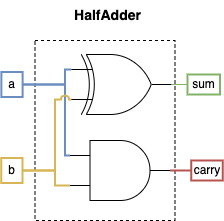

The diagram above was exported from draw.io. Its source (the exported page's mxGraphModel, read from the mxfile embedded in the PNG):
<mxGraphModel dx="1109" dy="859" grid="1" gridSize="10" guides="1" tooltips="1" connect="1" arrows="1" fold="1" page="1" pageScale="1" pageWidth="850" pageHeight="1100" math="0" shadow="0">
  <root>
    <mxCell id="0" />
    <mxCell id="1" parent="0" />
    <mxCell id="2" value="&lt;font style=&quot;font-size: 14px;&quot;&gt;&lt;b&gt;HalfAdder&lt;/b&gt;&lt;/font&gt;" style="text;html=1;align=center;verticalAlign=middle;whiteSpace=wrap;rounded=0;" vertex="1" parent="1">
      <mxGeometry x="140.5" y="3525" width="95" height="30" as="geometry" />
    </mxCell>
    <mxCell id="3" value="" style="rounded=0;whiteSpace=wrap;html=1;dashed=1;" vertex="1" parent="1">
      <mxGeometry x="115.5" y="3565" width="140" height="180" as="geometry" />
    </mxCell>
    <mxCell id="4" value="b" style="text;html=1;align=center;verticalAlign=middle;whiteSpace=wrap;rounded=0;fillColor=none;strokeColor=#d6b656;strokeWidth=2;" vertex="1" parent="1">
      <mxGeometry x="81.75" y="3682.5" width="21.25" height="25" as="geometry" />
    </mxCell>
    <mxCell id="5" value="sum" style="text;html=1;align=center;verticalAlign=middle;whiteSpace=wrap;rounded=0;fillColor=none;strokeColor=#82b366;strokeWidth=2;" vertex="1" parent="1">
      <mxGeometry x="268" y="3599" width="32.5" height="20" as="geometry" />
    </mxCell>
    <mxCell id="6" style="edgeStyle=orthogonalEdgeStyle;shape=connector;rounded=0;orthogonalLoop=1;jettySize=auto;html=1;exitX=1;exitY=0.5;exitDx=0;exitDy=0;exitPerimeter=0;entryX=0;entryY=0.75;entryDx=0;entryDy=0;entryPerimeter=0;strokeColor=default;align=center;verticalAlign=middle;fontFamily=Helvetica;fontSize=11;fontColor=default;labelBackgroundColor=default;startFill=0;endArrow=none;" edge="1" parent="1">
      <mxGeometry relative="1" as="geometry">
        <mxPoint x="264.87" y="3600" as="sourcePoint" />
        <mxPoint x="264.87" y="3600" as="targetPoint" />
      </mxGeometry>
    </mxCell>
    <mxCell id="7" value="carry" style="text;html=1;align=center;verticalAlign=middle;whiteSpace=wrap;rounded=0;fillColor=none;strokeColor=#b85450;strokeWidth=2;" vertex="1" parent="1">
      <mxGeometry x="271.75" y="3685" width="31.5" height="20" as="geometry" />
    </mxCell>
    <mxCell id="8" value="a" style="text;html=1;align=center;verticalAlign=middle;whiteSpace=wrap;rounded=0;fillColor=none;strokeColor=#6c8ebf;strokeWidth=2;" vertex="1" parent="1">
      <mxGeometry x="81.87" y="3596.5" width="21.25" height="25" as="geometry" />
    </mxCell>
    <mxCell id="9" style="edgeStyle=orthogonalEdgeStyle;shape=connector;rounded=0;orthogonalLoop=1;jettySize=auto;html=1;exitX=1;exitY=0.5;exitDx=0;exitDy=0;exitPerimeter=0;entryX=0;entryY=0.5;entryDx=0;entryDy=0;strokeColor=#82b366;align=center;verticalAlign=middle;fontFamily=Helvetica;fontSize=11;fontColor=default;labelBackgroundColor=default;startFill=0;endArrow=none;fillColor=#d5e8d4;" edge="1" source="10" target="5" parent="1">
      <mxGeometry relative="1" as="geometry" />
    </mxCell>
    <mxCell id="10" value="" style="verticalLabelPosition=bottom;shadow=0;dashed=0;align=center;html=1;verticalAlign=top;shape=mxgraph.electrical.logic_gates.logic_gate;operation=xor;" vertex="1" parent="1">
      <mxGeometry x="151.75" y="3579" width="100" height="60" as="geometry" />
    </mxCell>
    <mxCell id="11" style="edgeStyle=orthogonalEdgeStyle;shape=connector;rounded=0;orthogonalLoop=1;jettySize=auto;html=1;exitX=1;exitY=0.5;exitDx=0;exitDy=0;exitPerimeter=0;entryX=0;entryY=0.5;entryDx=0;entryDy=0;strokeColor=#b85450;align=center;verticalAlign=middle;fontFamily=Helvetica;fontSize=11;fontColor=default;labelBackgroundColor=default;startFill=0;endArrow=none;fillColor=#f8cecc;strokeWidth=2;" edge="1" source="12" target="7" parent="1">
      <mxGeometry relative="1" as="geometry" />
    </mxCell>
    <mxCell id="12" value="" style="verticalLabelPosition=bottom;shadow=0;dashed=0;align=center;html=1;verticalAlign=top;shape=mxgraph.electrical.logic_gates.logic_gate;operation=and;" vertex="1" parent="1">
      <mxGeometry x="150.5" y="3665" width="100" height="60" as="geometry" />
    </mxCell>
    <mxCell id="13" style="edgeStyle=orthogonalEdgeStyle;rounded=0;orthogonalLoop=1;jettySize=auto;html=1;exitX=1;exitY=0.5;exitDx=0;exitDy=0;entryX=0;entryY=0.25;entryDx=0;entryDy=0;entryPerimeter=0;endArrow=none;startFill=0;fillColor=#dae8fc;strokeColor=#6c8ebf;strokeWidth=2;" edge="1" source="8" target="10" parent="1">
      <mxGeometry relative="1" as="geometry">
        <Array as="points">
          <mxPoint x="145.5" y="3609" />
          <mxPoint x="145.5" y="3594" />
        </Array>
      </mxGeometry>
    </mxCell>
    <mxCell id="14" style="edgeStyle=orthogonalEdgeStyle;shape=connector;rounded=0;orthogonalLoop=1;jettySize=auto;html=1;exitX=1;exitY=0.5;exitDx=0;exitDy=0;entryX=0;entryY=0.25;entryDx=0;entryDy=0;entryPerimeter=0;strokeColor=#6c8ebf;align=center;verticalAlign=middle;fontFamily=Helvetica;fontSize=11;fontColor=default;labelBackgroundColor=default;startFill=0;endArrow=none;fillColor=#dae8fc;strokeWidth=2;" edge="1" source="8" target="12" parent="1">
      <mxGeometry relative="1" as="geometry">
        <Array as="points">
          <mxPoint x="145.5" y="3609" />
          <mxPoint x="145.5" y="3680" />
        </Array>
      </mxGeometry>
    </mxCell>
    <mxCell id="15" style="edgeStyle=orthogonalEdgeStyle;shape=connector;rounded=0;orthogonalLoop=1;jettySize=auto;html=1;exitX=1;exitY=0.5;exitDx=0;exitDy=0;entryX=0;entryY=0.75;entryDx=0;entryDy=0;entryPerimeter=0;strokeColor=#d6b656;align=center;verticalAlign=middle;fontFamily=Helvetica;fontSize=11;fontColor=default;labelBackgroundColor=default;startFill=0;endArrow=none;fillColor=#fff2cc;strokeWidth=2;" edge="1" source="4" target="12" parent="1">
      <mxGeometry relative="1" as="geometry">
        <Array as="points">
          <mxPoint x="135.5" y="3695" />
          <mxPoint x="135.5" y="3710" />
        </Array>
      </mxGeometry>
    </mxCell>
    <mxCell id="16" style="edgeStyle=orthogonalEdgeStyle;shape=connector;rounded=0;orthogonalLoop=1;jettySize=auto;html=1;exitX=1;exitY=0.5;exitDx=0;exitDy=0;entryX=0;entryY=0.75;entryDx=0;entryDy=0;entryPerimeter=0;strokeColor=#d6b656;align=center;verticalAlign=middle;fontFamily=Helvetica;fontSize=11;fontColor=default;labelBackgroundColor=default;startFill=0;endArrow=none;jumpStyle=arc;fillColor=#fff2cc;strokeWidth=2;" edge="1" source="4" target="10" parent="1">
      <mxGeometry relative="1" as="geometry">
        <Array as="points">
          <mxPoint x="135.5" y="3695" />
          <mxPoint x="135.5" y="3624" />
        </Array>
      </mxGeometry>
    </mxCell>
  </root>
</mxGraphModel>